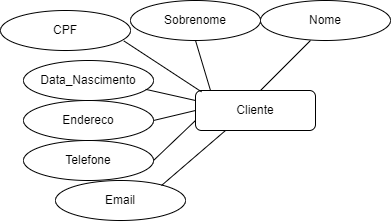

The diagram above was exported from draw.io. Its source (the exported page's mxGraphModel, read from the mxfile embedded in the PNG):
<mxGraphModel dx="1195" dy="672" grid="1" gridSize="10" guides="1" tooltips="1" connect="1" arrows="1" fold="1" page="1" pageScale="1" pageWidth="827" pageHeight="1169" math="0" shadow="0">
  <root>
    <mxCell id="WIyWlLk6GJQsqaUBKTNV-0" />
    <mxCell id="WIyWlLk6GJQsqaUBKTNV-1" parent="WIyWlLk6GJQsqaUBKTNV-0" />
    <mxCell id="WIyWlLk6GJQsqaUBKTNV-3" value="Cliente" style="rounded=1;whiteSpace=wrap;html=1;fontSize=12;glass=0;strokeWidth=1;shadow=0;" parent="WIyWlLk6GJQsqaUBKTNV-1" vertex="1">
      <mxGeometry x="284" y="110" width="120" height="40" as="geometry" />
    </mxCell>
    <mxCell id="uF6OJAjVf6wZEfJfvH60-0" value="CPF" style="ellipse;whiteSpace=wrap;html=1;" vertex="1" parent="WIyWlLk6GJQsqaUBKTNV-1">
      <mxGeometry x="89" y="30" width="130" height="40" as="geometry" />
    </mxCell>
    <mxCell id="uF6OJAjVf6wZEfJfvH60-1" value="Sobrenome" style="ellipse;whiteSpace=wrap;html=1;" vertex="1" parent="WIyWlLk6GJQsqaUBKTNV-1">
      <mxGeometry x="219" y="20" width="130" height="40" as="geometry" />
    </mxCell>
    <mxCell id="uF6OJAjVf6wZEfJfvH60-2" value="Data_Nascimento" style="ellipse;whiteSpace=wrap;html=1;" vertex="1" parent="WIyWlLk6GJQsqaUBKTNV-1">
      <mxGeometry x="112" y="80" width="130" height="40" as="geometry" />
    </mxCell>
    <mxCell id="uF6OJAjVf6wZEfJfvH60-3" value="Endereco" style="ellipse;whiteSpace=wrap;html=1;" vertex="1" parent="WIyWlLk6GJQsqaUBKTNV-1">
      <mxGeometry x="112" y="120" width="130" height="40" as="geometry" />
    </mxCell>
    <mxCell id="uF6OJAjVf6wZEfJfvH60-4" value="Nome" style="ellipse;whiteSpace=wrap;html=1;" vertex="1" parent="WIyWlLk6GJQsqaUBKTNV-1">
      <mxGeometry x="349" y="20" width="130" height="40" as="geometry" />
    </mxCell>
    <mxCell id="uF6OJAjVf6wZEfJfvH60-5" value="Telefone" style="ellipse;whiteSpace=wrap;html=1;" vertex="1" parent="WIyWlLk6GJQsqaUBKTNV-1">
      <mxGeometry x="112" y="160" width="130" height="40" as="geometry" />
    </mxCell>
    <mxCell id="uF6OJAjVf6wZEfJfvH60-6" value="Email" style="ellipse;whiteSpace=wrap;html=1;" vertex="1" parent="WIyWlLk6GJQsqaUBKTNV-1">
      <mxGeometry x="144" y="200" width="130" height="40" as="geometry" />
    </mxCell>
    <mxCell id="uF6OJAjVf6wZEfJfvH60-7" value="" style="endArrow=none;html=1;rounded=0;" edge="1" parent="WIyWlLk6GJQsqaUBKTNV-1">
      <mxGeometry width="50" height="50" relative="1" as="geometry">
        <mxPoint x="349" y="110" as="sourcePoint" />
        <mxPoint x="399" y="60" as="targetPoint" />
      </mxGeometry>
    </mxCell>
    <mxCell id="uF6OJAjVf6wZEfJfvH60-8" value="" style="endArrow=none;html=1;rounded=0;entryX=0.5;entryY=1;entryDx=0;entryDy=0;" edge="1" parent="WIyWlLk6GJQsqaUBKTNV-1" target="uF6OJAjVf6wZEfJfvH60-1">
      <mxGeometry width="50" height="50" relative="1" as="geometry">
        <mxPoint x="299" y="110" as="sourcePoint" />
        <mxPoint x="349" y="60" as="targetPoint" />
      </mxGeometry>
    </mxCell>
    <mxCell id="uF6OJAjVf6wZEfJfvH60-9" value="" style="endArrow=none;html=1;rounded=0;entryX=0.25;entryY=1;entryDx=0;entryDy=0;" edge="1" parent="WIyWlLk6GJQsqaUBKTNV-1" target="WIyWlLk6GJQsqaUBKTNV-3">
      <mxGeometry width="50" height="50" relative="1" as="geometry">
        <mxPoint x="250" y="205" as="sourcePoint" />
        <mxPoint x="300" y="155" as="targetPoint" />
      </mxGeometry>
    </mxCell>
    <mxCell id="uF6OJAjVf6wZEfJfvH60-10" value="" style="endArrow=none;html=1;rounded=0;entryX=0;entryY=0.75;entryDx=0;entryDy=0;" edge="1" parent="WIyWlLk6GJQsqaUBKTNV-1" target="WIyWlLk6GJQsqaUBKTNV-3">
      <mxGeometry width="50" height="50" relative="1" as="geometry">
        <mxPoint x="242" y="180" as="sourcePoint" />
        <mxPoint x="270" y="150" as="targetPoint" />
      </mxGeometry>
    </mxCell>
    <mxCell id="uF6OJAjVf6wZEfJfvH60-11" value="" style="endArrow=none;html=1;rounded=0;entryX=0.95;entryY=0.763;entryDx=0;entryDy=0;entryPerimeter=0;exitX=0.05;exitY=0.033;exitDx=0;exitDy=0;exitPerimeter=0;" edge="1" parent="WIyWlLk6GJQsqaUBKTNV-1" source="WIyWlLk6GJQsqaUBKTNV-3" target="uF6OJAjVf6wZEfJfvH60-0">
      <mxGeometry width="50" height="50" relative="1" as="geometry">
        <mxPoint x="280" y="100" as="sourcePoint" />
        <mxPoint x="330" y="60" as="targetPoint" />
      </mxGeometry>
    </mxCell>
    <mxCell id="uF6OJAjVf6wZEfJfvH60-12" value="" style="endArrow=none;html=1;rounded=0;entryX=0;entryY=0.5;entryDx=0;entryDy=0;" edge="1" parent="WIyWlLk6GJQsqaUBKTNV-1" target="WIyWlLk6GJQsqaUBKTNV-3">
      <mxGeometry width="50" height="50" relative="1" as="geometry">
        <mxPoint x="242" y="140" as="sourcePoint" />
        <mxPoint x="292" y="90" as="targetPoint" />
      </mxGeometry>
    </mxCell>
    <mxCell id="uF6OJAjVf6wZEfJfvH60-13" value="" style="endArrow=none;html=1;rounded=0;entryX=0;entryY=0.25;entryDx=0;entryDy=0;exitX=0.94;exitY=0.721;exitDx=0;exitDy=0;exitPerimeter=0;" edge="1" parent="WIyWlLk6GJQsqaUBKTNV-1" source="uF6OJAjVf6wZEfJfvH60-2" target="WIyWlLk6GJQsqaUBKTNV-3">
      <mxGeometry width="50" height="50" relative="1" as="geometry">
        <mxPoint x="242" y="110" as="sourcePoint" />
        <mxPoint x="292" y="60" as="targetPoint" />
      </mxGeometry>
    </mxCell>
  </root>
</mxGraphModel>